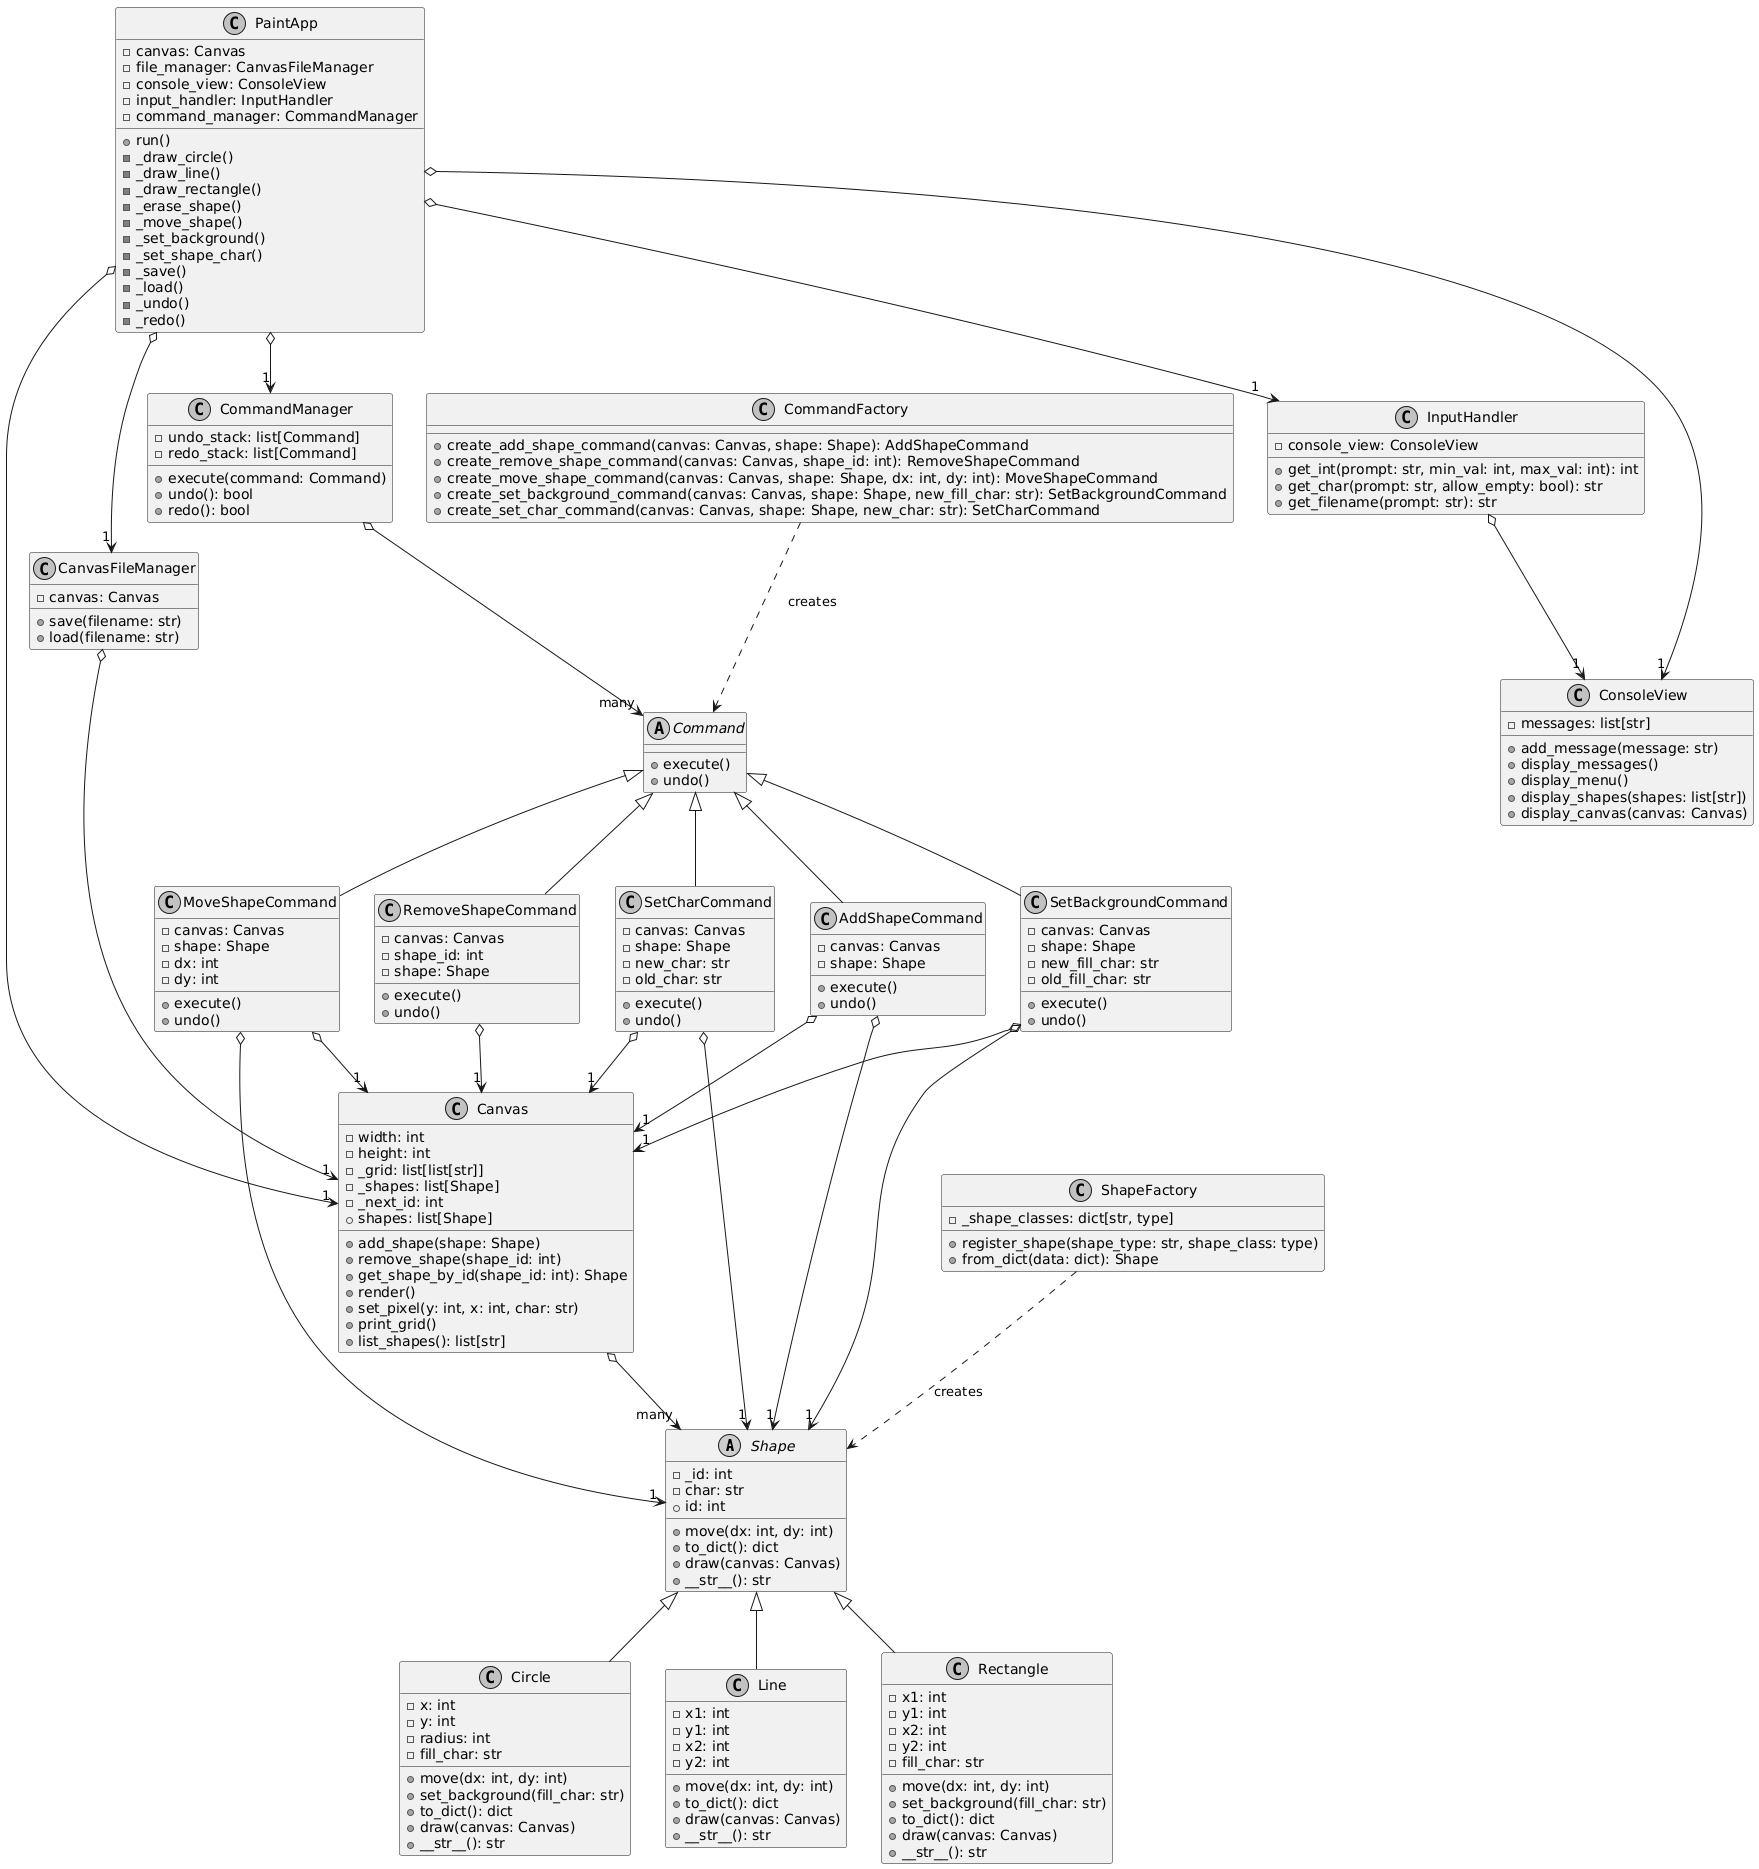

The diagram above was rendered by PlantUML. Its source (embedded in the PNG):
@startuml
skinparam monochrome true

' Абстрактные классы и интерфейсы
abstract class Shape {
  - _id: int
  - char: str
  + id: int
  + move(dx: int, dy: int)
  + to_dict(): dict
  + draw(canvas: Canvas)
  + __str__(): str
}

abstract class Command {
  + execute()
  + undo()
}

' Конкретные классы фигур
class Circle {
  - x: int
  - y: int
  - radius: int
  - fill_char: str
  + move(dx: int, dy: int)
  + set_background(fill_char: str)
  + to_dict(): dict
  + draw(canvas: Canvas)
  + __str__(): str
}

class Line {
  - x1: int
  - y1: int
  - x2: int
  - y2: int
  + move(dx: int, dy: int)
  + to_dict(): dict
  + draw(canvas: Canvas)
  + __str__(): str
}

class Rectangle {
  - x1: int
  - y1: int
  - x2: int
  - y2: int
  - fill_char: str
  + move(dx: int, dy: int)
  + set_background(fill_char: str)
  + to_dict(): dict
  + draw(canvas: Canvas)
  + __str__(): str
}

' Классы команд
class AddShapeCommand {
  - canvas: Canvas
  - shape: Shape
  + execute()
  + undo()
}

class RemoveShapeCommand {
  - canvas: Canvas
  - shape_id: int
  - shape: Shape
  + execute()
  + undo()
}

class MoveShapeCommand {
  - canvas: Canvas
  - shape: Shape
  - dx: int
  - dy: int
  + execute()
  + undo()
}

class SetBackgroundCommand {
  - canvas: Canvas
  - shape: Shape
  - new_fill_char: str
  - old_fill_char: str
  + execute()
  + undo()
}

class SetCharCommand {
  - canvas: Canvas
  - shape: Shape
  - new_char: str
  - old_char: str
  + execute()
  + undo()
}

' Управляющие классы
class CommandManager {
  - undo_stack: list[Command]
  - redo_stack: list[Command]
  + execute(command: Command)
  + undo(): bool
  + redo(): bool
}

class CommandFactory {
  + create_add_shape_command(canvas: Canvas, shape: Shape): AddShapeCommand
  + create_remove_shape_command(canvas: Canvas, shape_id: int): RemoveShapeCommand
  + create_move_shape_command(canvas: Canvas, shape: Shape, dx: int, dy: int): MoveShapeCommand
  + create_set_background_command(canvas: Canvas, shape: Shape, new_fill_char: str): SetBackgroundCommand
  + create_set_char_command(canvas: Canvas, shape: Shape, new_char: str): SetCharCommand
}

class ShapeFactory {
  - _shape_classes: dict[str, type]
  + register_shape(shape_type: str, shape_class: type)
  + from_dict(data: dict): Shape
}

' Классы приложения
class Canvas {
  - width: int
  - height: int
  - _grid: list[list[str]]
  - _shapes: list[Shape]
  - _next_id: int
  + shapes: list[Shape]
  + add_shape(shape: Shape)
  + remove_shape(shape_id: int)
  + get_shape_by_id(shape_id: int): Shape
  + render()
  + set_pixel(y: int, x: int, char: str)
  + print_grid()
  + list_shapes(): list[str]
}

class CanvasFileManager {
  - canvas: Canvas
  + save(filename: str)
  + load(filename: str)
}

class InputHandler {
  - console_view: ConsoleView
  + get_int(prompt: str, min_val: int, max_val: int): int
  + get_char(prompt: str, allow_empty: bool): str
  + get_filename(prompt: str): str
}

class ConsoleView {
  - messages: list[str]
  + add_message(message: str)
  + display_messages()
  + display_menu()
  + display_shapes(shapes: list[str])
  + display_canvas(canvas: Canvas)
}

class PaintApp {
  - canvas: Canvas
  - file_manager: CanvasFileManager
  - console_view: ConsoleView
  - input_handler: InputHandler
  - command_manager: CommandManager
  + run()
  - _draw_circle()
  - _draw_line()
  - _draw_rectangle()
  - _erase_shape()
  - _move_shape()
  - _set_background()
  - _set_shape_char()
  - _save()
  - _load()
  - _undo()
  - _redo()
}

' Связи
Shape <|-- Circle
Shape <|-- Line
Shape <|-- Rectangle

Command <|-- AddShapeCommand
Command <|-- RemoveShapeCommand
Command <|-- MoveShapeCommand
Command <|-- SetBackgroundCommand
Command <|-- SetCharCommand

PaintApp o--> "1" Canvas
PaintApp o--> "1" CanvasFileManager
PaintApp o--> "1" ConsoleView
PaintApp o--> "1" InputHandler
PaintApp o--> "1" CommandManager

CanvasFileManager o--> "1" Canvas
InputHandler o--> "1" ConsoleView

Canvas o--> "many" Shape
CommandManager o--> "many" Command
CommandFactory ..> Command : creates

AddShapeCommand o--> "1" Canvas
AddShapeCommand o--> "1" Shape
RemoveShapeCommand o--> "1" Canvas
MoveShapeCommand o--> "1" Canvas
MoveShapeCommand o--> "1" Shape
SetBackgroundCommand o--> "1" Canvas
SetBackgroundCommand o--> "1" Shape
SetCharCommand o--> "1" Canvas
SetCharCommand o--> "1" Shape

ShapeFactory ..> Shape : creates
@enduml